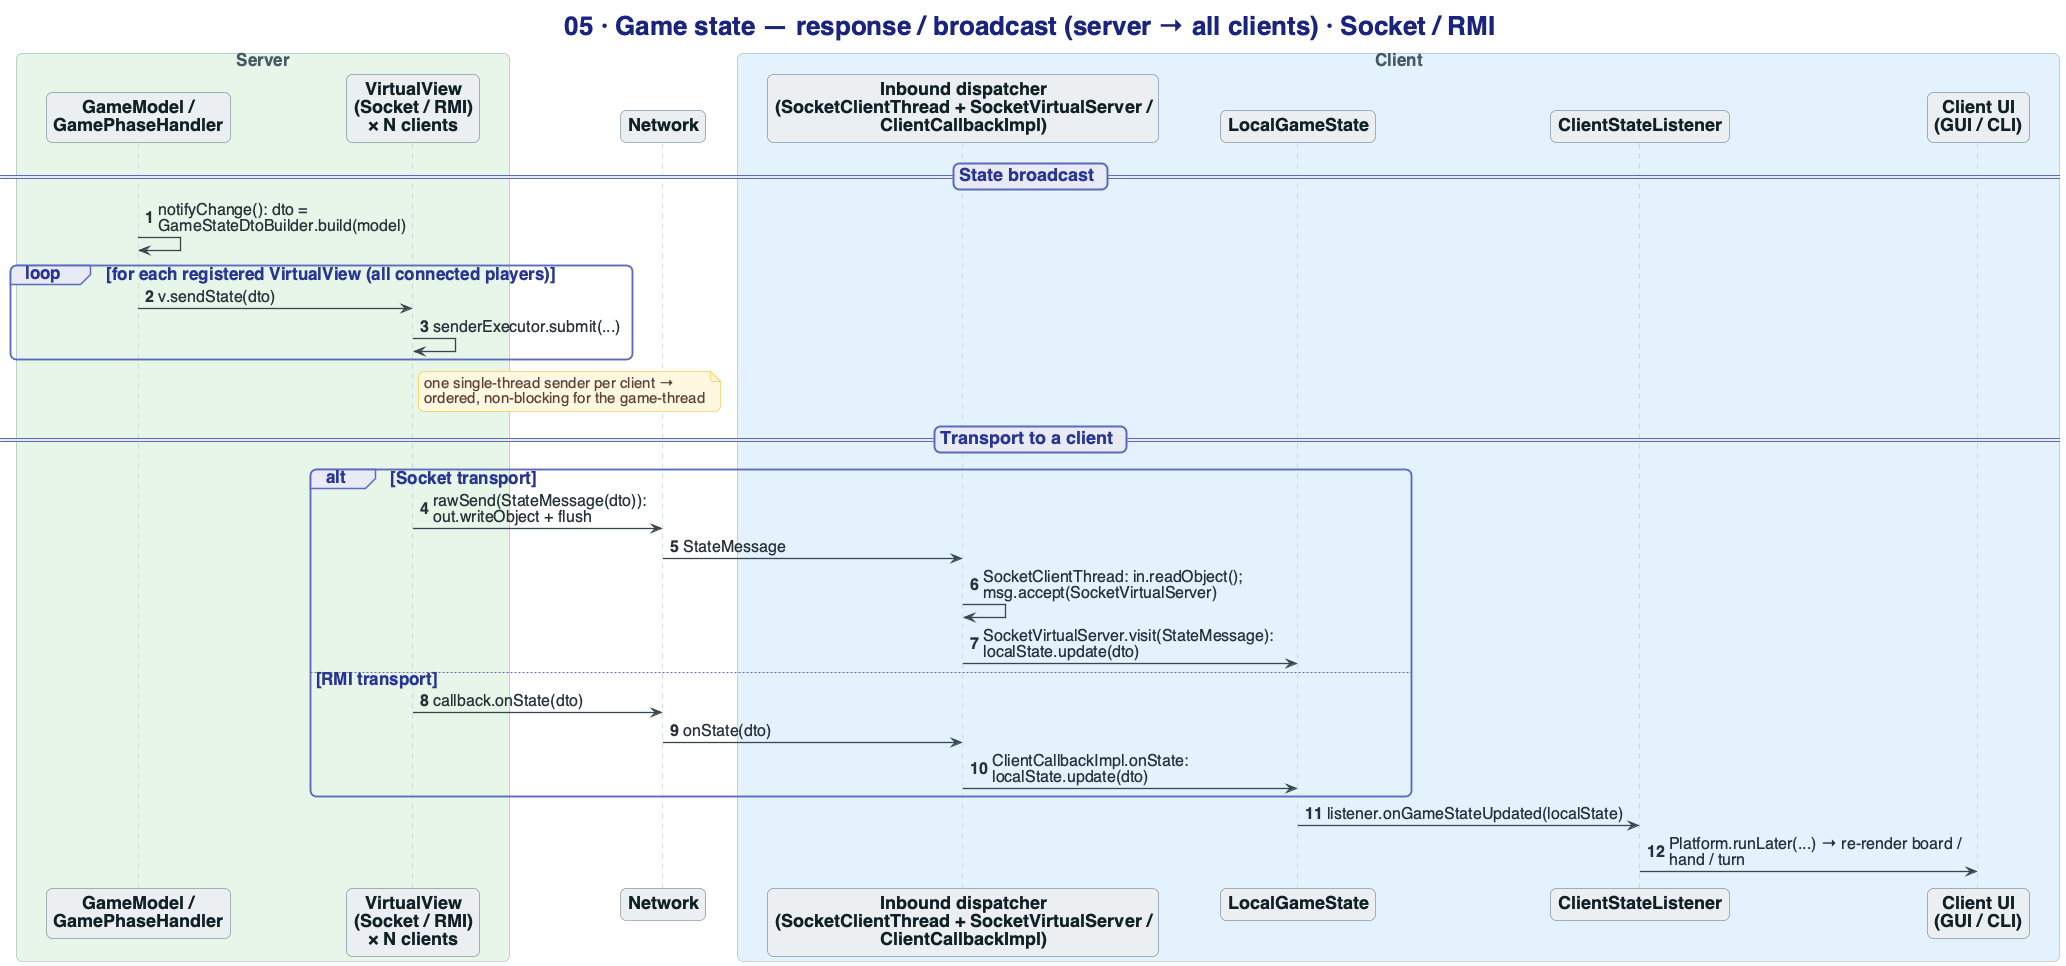

The diagram above was rendered by PlantUML. Its source (embedded in the PNG):
@startuml 05-game-state-response
!include _common.puml
title 05 · Game state — response / broadcast (server → all clients) · Socket / RMI
autonumber

box "Server" #E8F5E9
participant GM as "GameModel /\nGamePhaseHandler"
participant VV as "VirtualView\n(Socket / RMI)\n× N clients"
end box

participant NET as "Network"

box "Client" #E3F2FD
participant CIN as "Inbound dispatcher\n(SocketClientThread + SocketVirtualServer /\nClientCallbackImpl)"
participant LGS as "LocalGameState"
participant L as "ClientStateListener"
participant UI as "Client UI\n(GUI / CLI)"
end box

== State broadcast ==
GM -> GM : notifyChange(): dto = GameStateDtoBuilder.build(model)
loop for each registered VirtualView (all connected players)
  GM -> VV : v.sendState(dto)
  VV -> VV : senderExecutor.submit(...)
end
note right of VV : one single-thread sender per client →\nordered, non-blocking for the game-thread

== Transport to a client ==
alt Socket transport
  VV -> NET : rawSend(StateMessage(dto)): out.writeObject + flush
  NET -> CIN : StateMessage
  CIN -> CIN : SocketClientThread: in.readObject(); msg.accept(SocketVirtualServer)
  CIN -> LGS : SocketVirtualServer.visit(StateMessage): localState.update(dto)
else RMI transport
  VV -> NET : callback.onState(dto)
  NET -> CIN : onState(dto)
  CIN -> LGS : ClientCallbackImpl.onState: localState.update(dto)
end

LGS -> L : listener.onGameStateUpdated(localState)
L -> UI : Platform.runLater(...) → re-render board / hand / turn
@enduml